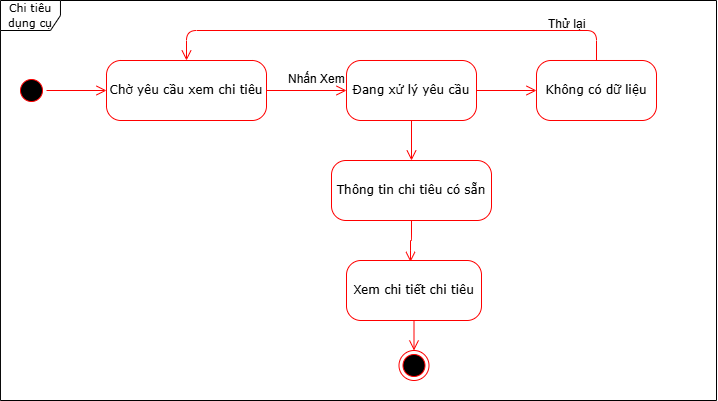

The diagram above was exported from draw.io. Its source (the exported page's mxGraphModel, read from the mxfile embedded in the PNG):
<mxGraphModel dx="800" dy="-349" grid="1" gridSize="10" guides="1" tooltips="1" connect="1" arrows="1" fold="1" page="1" pageScale="1" pageWidth="850" pageHeight="1100" math="0" shadow="0">
  <root>
    <mxCell id="0" />
    <mxCell id="1" parent="0" />
    <mxCell id="8dGHt6rtajngYl22ZWgp-59" value="" style="ellipse;html=1;shape=startState;fillColor=#000000;strokeColor=#ff0000;rounded=1;shadow=0;comic=0;labelBackgroundColor=none;fontFamily=Verdana;fontSize=12;fontColor=#000000;align=center;direction=south;" vertex="1" parent="1">
      <mxGeometry x="1220" y="1405" width="30" height="30" as="geometry" />
    </mxCell>
    <mxCell id="8dGHt6rtajngYl22ZWgp-60" value="Chờ yêu cầu xem chi tiêu" style="rounded=1;whiteSpace=wrap;html=1;arcSize=24;fillColor=#FFFFFF;strokeColor=#ff0000;shadow=0;comic=0;labelBackgroundColor=none;fontFamily=Verdana;fontSize=12;fontColor=#000000;align=center;" vertex="1" parent="1">
      <mxGeometry x="1310" y="1390" width="160" height="60" as="geometry" />
    </mxCell>
    <mxCell id="8dGHt6rtajngYl22ZWgp-61" style="edgeStyle=orthogonalEdgeStyle;html=1;labelBackgroundColor=none;endArrow=open;endSize=8;strokeColor=#ff0000;fontFamily=Verdana;fontSize=12;align=left;exitX=0.5;exitY=1;exitDx=0;exitDy=0;entryX=0.5;entryY=0;entryDx=0;entryDy=0;" edge="1" parent="1" source="8dGHt6rtajngYl22ZWgp-68" target="8dGHt6rtajngYl22ZWgp-62">
      <mxGeometry relative="1" as="geometry">
        <mxPoint x="1519.52" y="1470" as="sourcePoint" />
        <mxPoint x="1519.52" y="1510" as="targetPoint" />
      </mxGeometry>
    </mxCell>
    <mxCell id="8dGHt6rtajngYl22ZWgp-62" value="" style="ellipse;html=1;shape=endState;fillColor=#000000;strokeColor=#ff0000;rounded=1;shadow=0;comic=0;labelBackgroundColor=none;fontFamily=Verdana;fontSize=12;fontColor=#000000;align=center;" vertex="1" parent="1">
      <mxGeometry x="1602.5" y="1680" width="30" height="30" as="geometry" />
    </mxCell>
    <mxCell id="8dGHt6rtajngYl22ZWgp-63" value="Đang xử lý yêu cầu" style="rounded=1;whiteSpace=wrap;html=1;arcSize=24;fillColor=#FFFFFF;strokeColor=#ff0000;shadow=0;comic=0;labelBackgroundColor=none;fontFamily=Verdana;fontSize=12;fontColor=#000000;align=center;" vertex="1" parent="1">
      <mxGeometry x="1550" y="1390" width="130" height="60" as="geometry" />
    </mxCell>
    <mxCell id="8dGHt6rtajngYl22ZWgp-64" style="edgeStyle=orthogonalEdgeStyle;html=1;labelBackgroundColor=none;endArrow=open;endSize=8;strokeColor=#ff0000;fontFamily=Verdana;fontSize=12;align=left;exitX=0.5;exitY=0;exitDx=0;exitDy=0;entryX=0;entryY=0.5;entryDx=0;entryDy=0;" edge="1" parent="1" source="8dGHt6rtajngYl22ZWgp-59" target="8dGHt6rtajngYl22ZWgp-60">
      <mxGeometry relative="1" as="geometry">
        <mxPoint x="1529.52" y="1480" as="sourcePoint" />
        <mxPoint x="1529.52" y="1520" as="targetPoint" />
      </mxGeometry>
    </mxCell>
    <mxCell id="8dGHt6rtajngYl22ZWgp-65" style="edgeStyle=orthogonalEdgeStyle;html=1;labelBackgroundColor=none;endArrow=open;endSize=8;strokeColor=#ff0000;fontFamily=Verdana;fontSize=12;align=left;exitX=1;exitY=0.5;exitDx=0;exitDy=0;entryX=0;entryY=0.5;entryDx=0;entryDy=0;" edge="1" parent="1" source="8dGHt6rtajngYl22ZWgp-60" target="8dGHt6rtajngYl22ZWgp-63">
      <mxGeometry relative="1" as="geometry">
        <mxPoint x="1539.52" y="1490" as="sourcePoint" />
        <mxPoint x="1539.52" y="1530" as="targetPoint" />
      </mxGeometry>
    </mxCell>
    <mxCell id="8dGHt6rtajngYl22ZWgp-66" value="Nhấn Xem" style="text;whiteSpace=wrap;html=1;" vertex="1" parent="1">
      <mxGeometry x="1490" y="1395" width="90" height="40" as="geometry" />
    </mxCell>
    <mxCell id="8dGHt6rtajngYl22ZWgp-67" value="Thông tin chi tiêu có sẵn" style="rounded=1;whiteSpace=wrap;html=1;arcSize=24;fillColor=#FFFFFF;strokeColor=#ff0000;shadow=0;comic=0;labelBackgroundColor=none;fontFamily=Verdana;fontSize=12;fontColor=#000000;align=center;" vertex="1" parent="1">
      <mxGeometry x="1535" y="1490" width="160" height="60" as="geometry" />
    </mxCell>
    <mxCell id="8dGHt6rtajngYl22ZWgp-68" value="Xem chi tiết chi tiêu" style="rounded=1;whiteSpace=wrap;html=1;arcSize=24;fillColor=#FFFFFF;strokeColor=#ff0000;shadow=0;comic=0;labelBackgroundColor=none;fontFamily=Verdana;fontSize=12;fontColor=#000000;align=center;" vertex="1" parent="1">
      <mxGeometry x="1550" y="1590" width="135" height="60" as="geometry" />
    </mxCell>
    <mxCell id="8dGHt6rtajngYl22ZWgp-69" value="Không có dữ liệu" style="rounded=1;whiteSpace=wrap;html=1;arcSize=24;fillColor=#FFFFFF;strokeColor=#ff0000;shadow=0;comic=0;labelBackgroundColor=none;fontFamily=Verdana;fontSize=12;fontColor=#000000;align=center;" vertex="1" parent="1">
      <mxGeometry x="1740" y="1390" width="120" height="60" as="geometry" />
    </mxCell>
    <mxCell id="8dGHt6rtajngYl22ZWgp-70" style="edgeStyle=orthogonalEdgeStyle;html=1;labelBackgroundColor=none;endArrow=open;endSize=8;strokeColor=#ff0000;fontFamily=Verdana;fontSize=12;align=left;exitX=1;exitY=0.5;exitDx=0;exitDy=0;entryX=0;entryY=0.5;entryDx=0;entryDy=0;" edge="1" parent="1" source="8dGHt6rtajngYl22ZWgp-63" target="8dGHt6rtajngYl22ZWgp-69">
      <mxGeometry relative="1" as="geometry">
        <mxPoint x="1529.52" y="1480" as="sourcePoint" />
        <mxPoint x="1529.52" y="1520" as="targetPoint" />
      </mxGeometry>
    </mxCell>
    <mxCell id="8dGHt6rtajngYl22ZWgp-71" style="edgeStyle=orthogonalEdgeStyle;html=1;labelBackgroundColor=none;endArrow=open;endSize=8;strokeColor=#ff0000;fontFamily=Verdana;fontSize=12;align=left;exitX=0.5;exitY=1;exitDx=0;exitDy=0;" edge="1" parent="1" source="8dGHt6rtajngYl22ZWgp-63" target="8dGHt6rtajngYl22ZWgp-67">
      <mxGeometry relative="1" as="geometry">
        <mxPoint x="1539.52" y="1490" as="sourcePoint" />
        <mxPoint x="1539.52" y="1530" as="targetPoint" />
      </mxGeometry>
    </mxCell>
    <mxCell id="8dGHt6rtajngYl22ZWgp-72" style="edgeStyle=orthogonalEdgeStyle;html=1;labelBackgroundColor=none;endArrow=open;endSize=8;strokeColor=#ff0000;fontFamily=Verdana;fontSize=12;align=left;exitX=0.5;exitY=1;exitDx=0;exitDy=0;entryX=0.474;entryY=0.024;entryDx=0;entryDy=0;entryPerimeter=0;" edge="1" parent="1" source="8dGHt6rtajngYl22ZWgp-67" target="8dGHt6rtajngYl22ZWgp-68">
      <mxGeometry relative="1" as="geometry">
        <mxPoint x="1549.52" y="1500" as="sourcePoint" />
        <mxPoint x="1549.52" y="1540" as="targetPoint" />
      </mxGeometry>
    </mxCell>
    <mxCell id="8dGHt6rtajngYl22ZWgp-73" style="edgeStyle=orthogonalEdgeStyle;html=1;labelBackgroundColor=none;endArrow=open;endSize=8;strokeColor=#ff0000;fontFamily=Verdana;fontSize=12;align=left;exitX=0.5;exitY=0;exitDx=0;exitDy=0;entryX=0.5;entryY=0;entryDx=0;entryDy=0;" edge="1" parent="1" source="8dGHt6rtajngYl22ZWgp-69" target="8dGHt6rtajngYl22ZWgp-60">
      <mxGeometry relative="1" as="geometry">
        <mxPoint x="1559.52" y="1510" as="sourcePoint" />
        <mxPoint x="1559.52" y="1550" as="targetPoint" />
        <Array as="points">
          <mxPoint x="1800" y="1360" />
          <mxPoint x="1390" y="1360" />
        </Array>
      </mxGeometry>
    </mxCell>
    <mxCell id="8dGHt6rtajngYl22ZWgp-74" value="Thử lại" style="text;whiteSpace=wrap;html=1;" vertex="1" parent="1">
      <mxGeometry x="1750" y="1340" width="90" height="40" as="geometry" />
    </mxCell>
    <mxCell id="8dGHt6rtajngYl22ZWgp-75" value="&lt;font style=&quot;font-size: 11px;&quot;&gt;Chi tiêu dụng cụ&lt;/font&gt;" style="shape=umlFrame;whiteSpace=wrap;html=1;rounded=1;shadow=0;comic=0;labelBackgroundColor=none;strokeWidth=1;fontFamily=Verdana;fontSize=12;align=center;" vertex="1" parent="1">
      <mxGeometry x="1203.96" y="1330" width="716.04" height="400" as="geometry" />
    </mxCell>
  </root>
</mxGraphModel>